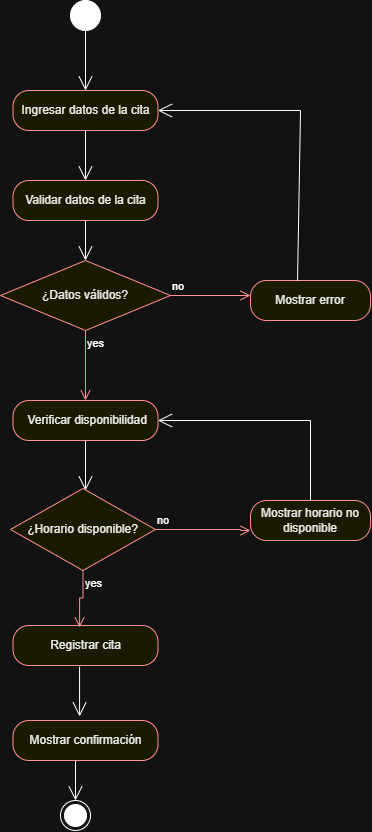

The diagram above was exported from draw.io. Its source (the exported page's mxGraphModel, read from the mxfile embedded in the PNG):
<mxGraphModel dx="702" dy="596" grid="1" gridSize="10" guides="1" tooltips="1" connect="1" arrows="1" fold="1" page="1" pageScale="1" pageWidth="827" pageHeight="1169" math="0" shadow="0">
  <root>
    <mxCell id="1vCcS7AJhYcMPTTWyR4F-0" />
    <mxCell id="1vCcS7AJhYcMPTTWyR4F-1" parent="1vCcS7AJhYcMPTTWyR4F-0" />
    <mxCell id="RqgrQuXRqTs0-9awQ2q_-2" parent="1vCcS7AJhYcMPTTWyR4F-1" style="ellipse;fillColor=strokeColor;html=1;" value="" vertex="1">
      <mxGeometry height="30" width="30" x="290" y="40" as="geometry" />
    </mxCell>
    <mxCell id="RqgrQuXRqTs0-9awQ2q_-3" parent="1vCcS7AJhYcMPTTWyR4F-1" style="rounded=1;whiteSpace=wrap;html=1;arcSize=40;fontColor=#000000;fillColor=#ffffc0;strokeColor=#ff0000;" value="Ingresar datos de la cita" vertex="1">
      <mxGeometry height="40" width="145" x="232.5" y="130" as="geometry" />
    </mxCell>
    <mxCell id="RqgrQuXRqTs0-9awQ2q_-5" edge="1" parent="1vCcS7AJhYcMPTTWyR4F-1" source="RqgrQuXRqTs0-9awQ2q_-2" style="endArrow=open;endFill=1;endSize=12;html=1;rounded=0;entryX=0.5;entryY=0;entryDx=0;entryDy=0;" target="RqgrQuXRqTs0-9awQ2q_-3" value="">
      <mxGeometry relative="1" width="160" as="geometry">
        <mxPoint x="305" y="70" as="sourcePoint" />
        <mxPoint x="305" y="230" as="targetPoint" />
      </mxGeometry>
    </mxCell>
    <mxCell id="RqgrQuXRqTs0-9awQ2q_-6" parent="1vCcS7AJhYcMPTTWyR4F-1" style="rounded=1;whiteSpace=wrap;html=1;arcSize=40;fontColor=#000000;fillColor=#ffffc0;strokeColor=#ff0000;" value="Validar datos de la cita" vertex="1">
      <mxGeometry height="40" width="145" x="232.5" y="220" as="geometry" />
    </mxCell>
    <mxCell id="RqgrQuXRqTs0-9awQ2q_-8" edge="1" parent="1vCcS7AJhYcMPTTWyR4F-1" source="RqgrQuXRqTs0-9awQ2q_-3" style="endArrow=open;endFill=1;endSize=12;html=1;rounded=0;exitX=0.5;exitY=1;exitDx=0;exitDy=0;entryX=0.5;entryY=0;entryDx=0;entryDy=0;" target="RqgrQuXRqTs0-9awQ2q_-6" value="">
      <mxGeometry relative="1" width="160" as="geometry">
        <mxPoint x="300" y="190" as="sourcePoint" />
        <mxPoint x="460" y="190" as="targetPoint" />
      </mxGeometry>
    </mxCell>
    <mxCell id="RqgrQuXRqTs0-9awQ2q_-12" parent="1vCcS7AJhYcMPTTWyR4F-1" style="rhombus;whiteSpace=wrap;html=1;fontColor=#000000;fillColor=#ffffc0;strokeColor=#ff0000;" value="¿Datos válidos?" vertex="1">
      <mxGeometry height="70" width="170" x="220" y="300" as="geometry" />
    </mxCell>
    <mxCell id="RqgrQuXRqTs0-9awQ2q_-13" edge="1" parent="1vCcS7AJhYcMPTTWyR4F-1" source="RqgrQuXRqTs0-9awQ2q_-12" style="edgeStyle=orthogonalEdgeStyle;html=1;align=left;verticalAlign=bottom;endArrow=open;endSize=8;strokeColor=#ff0000;rounded=0;" value="no">
      <mxGeometry relative="1" x="-1" as="geometry">
        <mxPoint x="470" y="335" as="targetPoint" />
      </mxGeometry>
    </mxCell>
    <mxCell id="RqgrQuXRqTs0-9awQ2q_-14" edge="1" parent="1vCcS7AJhYcMPTTWyR4F-1" source="RqgrQuXRqTs0-9awQ2q_-12" style="edgeStyle=orthogonalEdgeStyle;html=1;align=left;verticalAlign=top;endArrow=open;endSize=8;strokeColor=#ff0000;rounded=0;" value="yes">
      <mxGeometry relative="1" x="-1" as="geometry">
        <mxPoint x="305" y="440" as="targetPoint" />
      </mxGeometry>
    </mxCell>
    <mxCell id="RqgrQuXRqTs0-9awQ2q_-15" edge="1" parent="1vCcS7AJhYcMPTTWyR4F-1" source="RqgrQuXRqTs0-9awQ2q_-6" style="endArrow=open;endFill=1;endSize=12;html=1;rounded=0;exitX=0.5;exitY=1;exitDx=0;exitDy=0;entryX=0.5;entryY=0;entryDx=0;entryDy=0;" target="RqgrQuXRqTs0-9awQ2q_-12" value="">
      <mxGeometry relative="1" width="160" as="geometry">
        <mxPoint x="320" y="280" as="sourcePoint" />
        <mxPoint x="480" y="280" as="targetPoint" />
      </mxGeometry>
    </mxCell>
    <mxCell id="RqgrQuXRqTs0-9awQ2q_-16" parent="1vCcS7AJhYcMPTTWyR4F-1" style="rounded=1;whiteSpace=wrap;html=1;arcSize=40;fontColor=#000000;fillColor=#ffffc0;strokeColor=#ff0000;" value="&amp;nbsp;Verificar disponibilidad" vertex="1">
      <mxGeometry height="40" width="145" x="232.5" y="440" as="geometry" />
    </mxCell>
    <mxCell id="RqgrQuXRqTs0-9awQ2q_-18" parent="1vCcS7AJhYcMPTTWyR4F-1" style="rounded=1;whiteSpace=wrap;html=1;arcSize=40;fontColor=#000000;fillColor=#ffffc0;strokeColor=#ff0000;" value="Mostrar error" vertex="1">
      <mxGeometry height="40" width="120" x="470" y="320" as="geometry" />
    </mxCell>
    <mxCell id="RqgrQuXRqTs0-9awQ2q_-20" edge="1" parent="1vCcS7AJhYcMPTTWyR4F-1" source="RqgrQuXRqTs0-9awQ2q_-16" style="endArrow=open;endFill=1;endSize=12;html=1;rounded=0;exitX=0.5;exitY=1;exitDx=0;exitDy=0;" value="">
      <mxGeometry relative="1" width="160" as="geometry">
        <mxPoint x="280" y="510" as="sourcePoint" />
        <mxPoint x="305" y="530" as="targetPoint" />
      </mxGeometry>
    </mxCell>
    <mxCell id="RqgrQuXRqTs0-9awQ2q_-21" parent="1vCcS7AJhYcMPTTWyR4F-1" style="rounded=1;whiteSpace=wrap;html=1;arcSize=40;fontColor=#000000;fillColor=#ffffc0;strokeColor=#ff0000;" value="Registrar cita" vertex="1">
      <mxGeometry height="40" width="145" x="232.5" y="665" as="geometry" />
    </mxCell>
    <mxCell id="RqgrQuXRqTs0-9awQ2q_-26" parent="1vCcS7AJhYcMPTTWyR4F-1" style="rounded=1;whiteSpace=wrap;html=1;arcSize=40;fontColor=#000000;fillColor=#ffffc0;strokeColor=#ff0000;" value="Mostrar horario no disponible" vertex="1">
      <mxGeometry height="40" width="120" x="470" y="540" as="geometry" />
    </mxCell>
    <mxCell id="RqgrQuXRqTs0-9awQ2q_-32" parent="1vCcS7AJhYcMPTTWyR4F-1" style="rhombus;whiteSpace=wrap;html=1;fontColor=#000000;fillColor=#ffffc0;strokeColor=#ff0000;" value="¿Horario disponible?" vertex="1">
      <mxGeometry height="82" width="145" x="230" y="528" as="geometry" />
    </mxCell>
    <mxCell id="RqgrQuXRqTs0-9awQ2q_-33" edge="1" parent="1vCcS7AJhYcMPTTWyR4F-1" source="RqgrQuXRqTs0-9awQ2q_-32" style="edgeStyle=orthogonalEdgeStyle;html=1;align=left;verticalAlign=bottom;endArrow=open;endSize=8;strokeColor=#ff0000;rounded=0;entryX=0;entryY=0.75;entryDx=0;entryDy=0;" target="RqgrQuXRqTs0-9awQ2q_-26" value="no">
      <mxGeometry relative="1" x="-1" as="geometry">
        <Array as="points">
          <mxPoint x="460" y="569" />
        </Array>
        <mxPoint x="440" y="555" as="targetPoint" />
      </mxGeometry>
    </mxCell>
    <mxCell id="RqgrQuXRqTs0-9awQ2q_-34" edge="1" parent="1vCcS7AJhYcMPTTWyR4F-1" source="RqgrQuXRqTs0-9awQ2q_-32" style="edgeStyle=orthogonalEdgeStyle;html=1;align=left;verticalAlign=top;endArrow=open;endSize=8;strokeColor=#ff0000;rounded=0;entryX=0.459;entryY=0.05;entryDx=0;entryDy=0;entryPerimeter=0;" target="RqgrQuXRqTs0-9awQ2q_-21" value="yes">
      <mxGeometry relative="1" x="-1" as="geometry">
        <mxPoint x="300" y="660" as="targetPoint" />
      </mxGeometry>
    </mxCell>
    <mxCell id="RqgrQuXRqTs0-9awQ2q_-37" parent="1vCcS7AJhYcMPTTWyR4F-1" style="rounded=1;whiteSpace=wrap;html=1;arcSize=40;fontColor=#000000;fillColor=#ffffc0;strokeColor=#ff0000;" value="Mostrar confirmación" vertex="1">
      <mxGeometry height="40" width="145" x="232.5" y="760" as="geometry" />
    </mxCell>
    <mxCell id="RqgrQuXRqTs0-9awQ2q_-39" edge="1" parent="1vCcS7AJhYcMPTTWyR4F-1" source="RqgrQuXRqTs0-9awQ2q_-21" style="endArrow=open;endFill=1;endSize=12;html=1;rounded=0;exitX=0.459;exitY=1.025;exitDx=0;exitDy=0;exitPerimeter=0;entryX=0.459;entryY=-0.1;entryDx=0;entryDy=0;entryPerimeter=0;" target="RqgrQuXRqTs0-9awQ2q_-37" value="">
      <mxGeometry relative="1" width="160" as="geometry">
        <mxPoint x="310" y="700" as="sourcePoint" />
        <mxPoint x="300" y="720" as="targetPoint" />
      </mxGeometry>
    </mxCell>
    <mxCell id="RqgrQuXRqTs0-9awQ2q_-40" parent="1vCcS7AJhYcMPTTWyR4F-1" style="ellipse;html=1;shape=endState;fillColor=strokeColor;" value="" vertex="1">
      <mxGeometry height="30" width="30" x="280" y="840" as="geometry" />
    </mxCell>
    <mxCell id="RqgrQuXRqTs0-9awQ2q_-41" edge="1" parent="1vCcS7AJhYcMPTTWyR4F-1" source="RqgrQuXRqTs0-9awQ2q_-37" style="endArrow=open;endFill=1;endSize=12;html=1;rounded=0;exitX=0.431;exitY=1;exitDx=0;exitDy=0;exitPerimeter=0;entryX=0.5;entryY=0;entryDx=0;entryDy=0;" target="RqgrQuXRqTs0-9awQ2q_-40" value="">
      <mxGeometry relative="1" width="160" as="geometry">
        <mxPoint x="290" y="790" as="sourcePoint" />
        <mxPoint x="520" y="790" as="targetPoint" />
      </mxGeometry>
    </mxCell>
    <mxCell id="RqgrQuXRqTs0-9awQ2q_-49" edge="1" parent="1vCcS7AJhYcMPTTWyR4F-1" source="RqgrQuXRqTs0-9awQ2q_-18" style="endArrow=open;endFill=1;endSize=12;html=1;rounded=0;exitX=0.392;exitY=0;exitDx=0;exitDy=0;exitPerimeter=0;entryX=1;entryY=0.5;entryDx=0;entryDy=0;" target="RqgrQuXRqTs0-9awQ2q_-3" value="">
      <mxGeometry relative="1" width="160" as="geometry">
        <Array as="points">
          <mxPoint x="520" y="150" />
        </Array>
        <mxPoint x="520" y="220" as="sourcePoint" />
        <mxPoint x="517.04" y="160" as="targetPoint" />
      </mxGeometry>
    </mxCell>
    <mxCell id="RqgrQuXRqTs0-9awQ2q_-50" edge="1" parent="1vCcS7AJhYcMPTTWyR4F-1" source="RqgrQuXRqTs0-9awQ2q_-26" style="endArrow=open;endFill=1;endSize=12;html=1;rounded=0;exitX=0.5;exitY=0;exitDx=0;exitDy=0;entryX=1;entryY=0.5;entryDx=0;entryDy=0;" target="RqgrQuXRqTs0-9awQ2q_-16" value="">
      <mxGeometry relative="1" width="160" as="geometry">
        <Array as="points">
          <mxPoint x="530" y="460" />
        </Array>
        <mxPoint x="510" y="490" as="sourcePoint" />
        <mxPoint x="670" y="490" as="targetPoint" />
      </mxGeometry>
    </mxCell>
  </root>
</mxGraphModel>